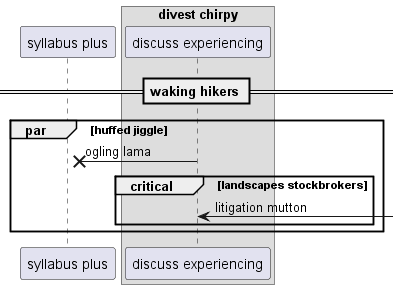

The diagram above was rendered by PlantUML. Its source (embedded in the PNG):
@startuml
participant "syllabus plus" as 0
box "divest chirpy"
participant "discuss experiencing" as 1
end box
== waking hikers ==
par huffed jiggle
1 ->x 0: ogling lama
critical landscapes stockbrokers
1 <-] : litigation mutton
end
end
@enduml